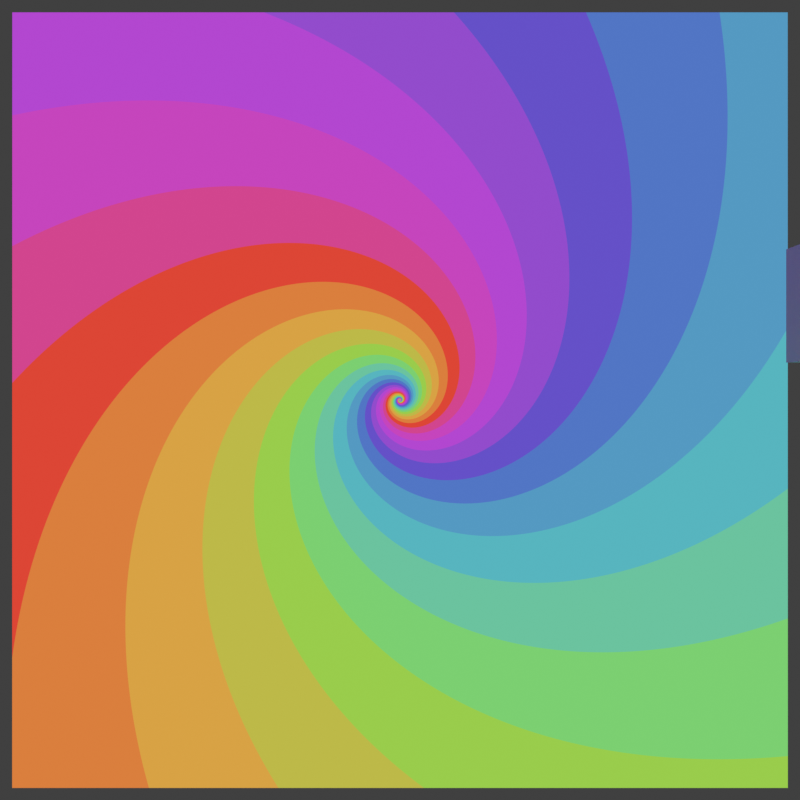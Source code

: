 # Source: Zenodes.blend  (saved by Blender 4.4.32; exported with 4.5.12 LTS)
import bpy
from mathutils import Matrix  # noqa: F401  (used for matrix-valued properties, if any)

bpy.ops.wm.read_factory_settings(use_empty=True)
scene = bpy.context.scene
scene.name = 'Scene'

# ---- collections
col_scene = bpy.data.collections.new('Scene'); scene.collection.children.link(col_scene)
col_meshes = bpy.data.collections.new('Meshes'); scene.collection.children.link(col_meshes)

# ---- materials (node trees are filled in below, after node groups)
mat_spiral_demo = bpy.data.materials.new('Spiral Demo')

# ---- node groups
ng_sector_texture = bpy.data.node_groups.new('Sector Texture', 'ShaderNodeTree')
_s = ng_sector_texture.interface.new_socket(name='Mask', in_out='OUTPUT', socket_type='NodeSocketFloat')
_s = ng_sector_texture.interface.new_socket(name='Artan2', in_out='OUTPUT', socket_type='NodeSocketFloat')
_s = ng_sector_texture.interface.new_socket(name='Sector Mask', in_out='OUTPUT', socket_type='NodeSocketFloat')
_s = ng_sector_texture.interface.new_socket(name='Index', in_out='OUTPUT', socket_type='NodeSocketFloat')
_s.description = 'Use a math node set to "Snap" with an increment of 2 to retrieve an index of each full sector'
_s = ng_sector_texture.interface.new_socket(name='Sectors', in_out='INPUT', socket_type='NodeSocketFloat')
_s.default_value = 11.1
_s.min_value = -1e+04
_s.max_value = 1e+04
_s = ng_sector_texture.interface.new_socket(name='Angle', in_out='INPUT', socket_type='NodeSocketFloat')
_s.subtype = 'ANGLE'
_s.default_value = 1.571
_s = ng_sector_texture.interface.new_socket(name='Vector', in_out='INPUT', socket_type='NodeSocketVector')
_s.min_value = -1e+04
_s.max_value = 1e+04
_s.hide_value = True
ng_sector_texture.description = 'Generate parametric sectors, or "beams" radiating from a central point'
_N = ng_sector_texture.nodes; _L = ng_sector_texture.links
n0 = _N.new('NodeGroupOutput'); n0.name = 'Group Output'; n0.location = (1060, 0)
n1 = _N.new('NodeGroupInput'); n1.name = 'Group Input'; n1.location = (30, -65)
n2 = _N.new('ShaderNodeMath'); n2.name = 'Math.001'; n2.location = (570, -65)
n2.operation = 'ARCTAN2'
n3 = _N.new('ShaderNodeSeparateXYZ'); n3.name = 'Separate XYZ'; n3.location = (390, -65)
n4 = _N.new('ShaderNodeMath'); n4.name = 'Math.002'; n4.location = (750, -65)
n4.inputs[1].default_value = 3.142
n5 = _N.new('ShaderNodeMath'); n5.name = 'Math.004'; n5.location = (35, -245)
n5.operation = 'FLOORED_MODULO'
n5.inputs[1].default_value = 1.0
n6 = _N.new('ShaderNodeMath'); n6.name = 'Math.005'; n6.location = (35, -65)
n6.operation = 'PINGPONG'
n7 = _N.new('ShaderNodeMath'); n7.name = 'Math.008'; n7.location = (100, 0)
n7.operation = 'DIVIDE'
n8 = _N.new('ShaderNodeMath'); n8.name = 'Math.009'; n8.location = (395, -425)
n8.operation = 'ROUND'
n9 = _N.new('ShaderNodeMath'); n9.name = 'Math.010'; n9.location = (215, -425)
n9.operation = 'SUBTRACT'
n10 = _N.new('ShaderNodeMath'); n10.name = 'Math.011'; n10.location = (215, -65)
n10.operation = 'MULTIPLY'
n10.inputs[1].default_value = 2.0
n11 = _N.new('ShaderNodeMath'); n11.name = 'Math.012'; n11.location = (390, -65)
n11.operation = 'DIVIDE'
n11.inputs[0].default_value = 6.283
n12 = _N.new('ShaderNodeMath'); n12.name = 'Math.013'; n12.location = (210, -65)
n12.operation = 'ROUND'
n13 = _N.new('ShaderNodeVectorRotate'); n13.name = 'Vector Rotate'; n13.location = (210, -65)
n13.rotation_type = 'Z_AXIS'
n14 = _N.new('NodeGroupInput'); n14.name = 'Group Input.001'; n14.location = (30, -65)
n15 = _N.new('NodeReroute'); n15.name = 'Reroute.001'; n15.location = (175, -225)
n15.width = 12
n15.socket_idname = 'NodeSocketFloat'
n16 = _N.new('NodeReroute'); n16.name = 'Reroute'; n16.location = (35, -225)
n16.width = 12
n16.socket_idname = 'NodeSocketFloat'
n17 = _N.new('ShaderNodeMath'); n17.name = 'Math.014'; n17.location = (35, -425)
n17.operation = 'DIVIDE'
n18 = _N.new('NodeFrame'); n18.name = 'Frame.001'; n18.location = (325, 245)
n18.label = 'Outputs'
n18.width = 565
n18.label_size = 40
n19 = _N.new('NodeFrame'); n19.name = 'Frame.002'; n19.location = (-910, 165)
n19.label = 'Initial Value'
n19.width = 920
n19.label_size = 40
n20 = _N.new('NodeFrame'); n20.name = 'Frame.003'; n20.location = (-550, -175)
n20.label = 'Sectors'
n20.width = 560
n20.label_size = 40
n1.parent = n19
n2.parent = n19
n3.parent = n19
n4.parent = n19
n5.parent = n18
n6.parent = n18
n8.parent = n18
n9.parent = n18
n10.parent = n18
n11.parent = n20
n12.parent = n20
n13.parent = n19
n14.parent = n20
n15.parent = n18
n16.parent = n18
n17.parent = n18
_L.new(n12.outputs[0], n11.inputs[1])
_L.new(n17.outputs[0], n9.inputs[0])
_L.new(n2.outputs[0], n4.inputs[0])
_L.new(n7.outputs[0], n6.inputs[0])
_L.new(n7.outputs[0], n5.inputs[0])
_L.new(n6.outputs[0], n10.inputs[0])
_L.new(n4.outputs[0], n7.inputs[0])
_L.new(n3.outputs[0], n2.inputs[1])
_L.new(n11.outputs[0], n7.inputs[1])
_L.new(n9.outputs[0], n8.inputs[0])
_L.new(n3.outputs[1], n2.inputs[0])
_L.new(n13.outputs[0], n3.inputs[0])
_L.new(n10.outputs[0], n0.inputs[0])
_L.new(n1.outputs[2], n13.inputs[0])
_L.new(n8.outputs[0], n0.inputs[3])
_L.new(n5.outputs[0], n0.inputs[2])
_L.new(n14.outputs[0], n12.inputs[0])
_L.new(n15.outputs[0], n0.inputs[1])
_L.new(n16.outputs[0], n15.inputs[0])
_L.new(n7.outputs[0], n16.inputs[0])
_L.new(n7.outputs[0], n17.inputs[0])
_L.new(n1.outputs[1], n13.inputs[3])
n0.is_active_output = True
ng_vector_power__s = bpy.data.node_groups.new('Vector Power [S]', 'ShaderNodeTree')
_s = ng_vector_power__s.interface.new_socket(name='Result', in_out='OUTPUT', socket_type='NodeSocketVector')
_s = ng_vector_power__s.interface.new_socket(name='Base', in_out='INPUT', socket_type='NodeSocketVector')
_s.min_value = -1e+04
_s.max_value = 1e+04
_s = ng_vector_power__s.interface.new_socket(name='Exponent', in_out='INPUT', socket_type='NodeSocketVector')
_s.min_value = -1e+04
_s.max_value = 1e+04
_N = ng_vector_power__s.nodes; _L = ng_vector_power__s.links
n0 = _N.new('NodeGroupOutput'); n0.name = 'Group Output'; n0.location = (360, 0)
n1 = _N.new('NodeGroupInput'); n1.name = 'Group Input'; n1.location = (-400, -100)
n2 = _N.new('ShaderNodeSeparateXYZ'); n2.name = 'Separate XYZ'; n2.location = (-220, 100)
n3 = _N.new('ShaderNodeCombineXYZ'); n3.name = 'Combine XYZ'; n3.location = (180, 0)
n4 = _N.new('ShaderNodeMath'); n4.name = 'Math.012'; n4.location = (0, 180)
n4.operation = 'POWER'
n5 = _N.new('ShaderNodeMath'); n5.name = 'Math.013'; n5.location = (0, 0)
n5.operation = 'POWER'
n6 = _N.new('ShaderNodeMath'); n6.name = 'Math.014'; n6.location = (0, -180)
n6.operation = 'POWER'
n7 = _N.new('ShaderNodeSeparateXYZ'); n7.name = 'Separate XYZ.001'; n7.location = (-220, -100)
n8 = _N.new('NodeGroupInput'); n8.name = 'Group Input.001'; n8.location = (-400, 100)
_L.new(n7.outputs[0], n4.inputs[1])
_L.new(n2.outputs[2], n6.inputs[0])
_L.new(n7.outputs[1], n5.inputs[1])
_L.new(n2.outputs[1], n5.inputs[0])
_L.new(n4.outputs[0], n3.inputs[0])
_L.new(n2.outputs[0], n4.inputs[0])
_L.new(n7.outputs[2], n6.inputs[1])
_L.new(n5.outputs[0], n3.inputs[1])
_L.new(n6.outputs[0], n3.inputs[2])
_L.new(n1.outputs[1], n7.inputs[0])
_L.new(n8.outputs[0], n2.inputs[0])
_L.new(n3.outputs[0], n0.inputs[0])
n0.is_active_output = True
ng_vector_spiral = bpy.data.node_groups.new('Vector Spiral', 'ShaderNodeTree')
_s = ng_vector_spiral.interface.new_socket(name='Vector', in_out='OUTPUT', socket_type='NodeSocketVector')
_s = ng_vector_spiral.interface.new_socket(name='Vector', in_out='INPUT', socket_type='NodeSocketVector')
_s.min_value = -1e+04
_s.max_value = 1e+04
_s.hide_value = True
_s = ng_vector_spiral.interface.new_socket(name='Scale', in_out='INPUT', socket_type='NodeSocketVector')
_s.default_value = (0.0, 0.0, 1.0)
_s.min_value = -1e+04
_s.max_value = 1e+04
_s = ng_vector_spiral.interface.new_socket(name='Perspective', in_out='INPUT', socket_type='NodeSocketVector')
_s.default_value = (1.0, 1.0, 1.0)
_s.min_value = -1e+04
_s.max_value = 1e+04
_N = ng_vector_spiral.nodes; _L = ng_vector_spiral.links
n0 = _N.new('NodeGroupOutput'); n0.name = 'Group Output'; n0.location = (580, 120)
n1 = _N.new('NodeGroupInput'); n1.name = 'Group Input'; n1.location = (-320, 20)
n2 = _N.new('ShaderNodeVectorMath'); n2.name = 'Vector Math.006'; n2.location = (-140, 20)
n2.operation = 'LENGTH'
n3 = _N.new('ShaderNodeVectorRotate'); n3.name = 'Vector Rotate'; n3.location = (400, 120)
n3.rotation_type = 'EULER_XYZ'
n4 = _N.new('NodeGroupInput'); n4.name = 'Group Input.001'; n4.location = (-140, -120)
n5 = _N.new('NodeGroupInput'); n5.name = 'Group Input.002'; n5.location = (220, 120)
n6 = _N.new('ShaderNodeVectorMath'); n6.name = 'Vector Math'; n6.location = (220, 20)
n6.operation = 'MULTIPLY'
n7 = _N.new('NodeGroupInput'); n7.name = 'Group Input.004'; n7.location = (40, -120)
n8 = _N.new('ShaderNodeGroup'); n8.name = 'Group'; n8.location = (40, 20)
n8.node_tree = ng_vector_power__s
_L.new(n6.outputs[0], n3.inputs[4])
_L.new(n1.outputs[0], n2.inputs[0])
_L.new(n3.outputs[0], n0.inputs[0])
_L.new(n5.outputs[0], n3.inputs[0])
_L.new(n7.outputs[1], n6.inputs[1])
_L.new(n2.outputs[1], n8.inputs[0])
_L.new(n8.outputs[0], n6.inputs[0])
_L.new(n4.outputs[2], n8.inputs[1])
n0.is_active_output = True
ng_vector_power__g = bpy.data.node_groups.new('Vector Power [G]', 'GeometryNodeTree')
_s = ng_vector_power__g.interface.new_socket(name='Vector', in_out='OUTPUT', socket_type='NodeSocketVector')
_s = ng_vector_power__g.interface.new_socket(name='Base', in_out='INPUT', socket_type='NodeSocketVector')
_s.min_value = -1e+04
_s.max_value = 1e+04
_s = ng_vector_power__g.interface.new_socket(name='Exponent', in_out='INPUT', socket_type='NodeSocketVector')
_s.min_value = -1e+04
_s.max_value = 1e+04
_N = ng_vector_power__g.nodes; _L = ng_vector_power__g.links
n0 = _N.new('NodeGroupOutput'); n0.name = 'Group Output'; n0.location = (400, 0)
n1 = _N.new('NodeGroupInput'); n1.name = 'Group Input'; n1.location = (-340, -40)
n2 = _N.new('ShaderNodeSeparateXYZ'); n2.name = 'Separate XYZ'; n2.location = (-160, 80)
n3 = _N.new('ShaderNodeCombineXYZ'); n3.name = 'Combine XYZ'; n3.location = (220, 0)
n4 = _N.new('ShaderNodeMath'); n4.name = 'Math.012'; n4.location = (40, 180)
n4.operation = 'POWER'
n5 = _N.new('ShaderNodeMath'); n5.name = 'Math.013'; n5.location = (40, 0)
n5.operation = 'POWER'
n6 = _N.new('ShaderNodeMath'); n6.name = 'Math.014'; n6.location = (40, -200)
n6.operation = 'POWER'
n7 = _N.new('ShaderNodeSeparateXYZ'); n7.name = 'Separate XYZ.001'; n7.location = (-160, -120)
_L.new(n2.outputs[1], n5.inputs[0])
_L.new(n6.outputs[0], n3.inputs[2])
_L.new(n2.outputs[0], n4.inputs[0])
_L.new(n2.outputs[2], n6.inputs[0])
_L.new(n4.outputs[0], n3.inputs[0])
_L.new(n5.outputs[0], n3.inputs[1])
_L.new(n1.outputs[0], n2.inputs[0])
_L.new(n3.outputs[0], n0.inputs[0])
_L.new(n1.outputs[1], n7.inputs[0])
_L.new(n7.outputs[0], n4.inputs[1])
_L.new(n7.outputs[1], n5.inputs[1])
_L.new(n7.outputs[2], n6.inputs[1])
n0.is_active_output = True
ng_companding__g = bpy.data.node_groups.new('Companding [G]', 'GeometryNodeTree')
_s = ng_companding__g.interface.new_socket(name='Result', in_out='OUTPUT', socket_type='NodeSocketColor')
_s = ng_companding__g.interface.new_socket(name='Value', in_out='INPUT', socket_type='NodeSocketColor')
_N = ng_companding__g.nodes; _L = ng_companding__g.links
n0 = _N.new('NodeGroupOutput'); n0.name = 'Group Output'; n0.location = (1080, 160)
n1 = _N.new('NodeGroupInput'); n1.name = 'Group Input'; n1.location = (80, 60)
n2 = _N.new('ShaderNodeValue'); n2.name = 'Value'; n2.location = (280, -200)
n2.label = 'a'
n2.outputs[0].default_value = 1.055
n3 = _N.new('ShaderNodeValue'); n3.name = 'Value.001'; n3.location = (-120, -40)
n3.label = 'gamma'
n3.outputs[0].default_value = 2.4
n4 = _N.new('ShaderNodeValue'); n4.name = 'Value.002'; n4.location = (500, -220)
n4.label = 'b'
n4.outputs[0].default_value = 0.055
n5 = _N.new('ShaderNodeValue'); n5.name = 'Value.003'; n5.location = (280, 160)
n5.label = 'c'
n5.outputs[0].default_value = 12.92
n6 = _N.new('ShaderNodeValue'); n6.name = 'Value.004'; n6.location = (280, 360)
n6.label = 'd'
n6.outputs[0].default_value = 40.45
n7 = _N.new('NodeGroupInput'); n7.name = 'Group Input.001'; n7.location = (280, 60)
n8 = _N.new('GeometryNodeSwitch'); n8.name = 'Switch'; n8.location = (880, 160)
n8.input_type = 'VECTOR'
n9 = _N.new('FunctionNodeCompare'); n9.name = 'Compare.001'; n9.location = (680, 360)
n9.operation = 'LESS_EQUAL'
n9.data_type = 'VECTOR'
n9.inputs[12].default_value = 0.32
n10 = _N.new('ShaderNodeMath'); n10.name = 'Math.008'; n10.location = (480, 360)
n10.operation = 'DIVIDE'
n10.inputs[1].default_value = 1000.0
n11 = _N.new('ShaderNodeMath'); n11.name = 'Math.009'; n11.location = (80, -40)
n11.operation = 'DIVIDE'
n11.inputs[0].default_value = 1.0
n12 = _N.new('ShaderNodeVectorMath'); n12.name = 'Vector Math.001'; n12.location = (480, 160)
n12.operation = 'MULTIPLY'
n13 = _N.new('GeometryNodeGroup'); n13.name = 'Group'; n13.location = (280, -40)
n13.node_tree = ng_vector_power__g
n14 = _N.new('ShaderNodeVectorMath'); n14.name = 'Vector Math.002'; n14.location = (480, -40)
n14.operation = 'MULTIPLY'
n15 = _N.new('ShaderNodeVectorMath'); n15.name = 'Vector Math.003'; n15.location = (680, -40)
n15.operation = 'SUBTRACT'
_L.new(n8.outputs[0], n0.inputs[0])
_L.new(n6.outputs[0], n10.inputs[0])
_L.new(n9.outputs[0], n8.inputs[0])
_L.new(n3.outputs[0], n11.inputs[1])
_L.new(n5.outputs[0], n12.inputs[0])
_L.new(n12.outputs[0], n8.inputs[1])
_L.new(n1.outputs[0], n13.inputs[0])
_L.new(n11.outputs[0], n13.inputs[1])
_L.new(n13.outputs[0], n14.inputs[0])
_L.new(n2.outputs[0], n14.inputs[1])
_L.new(n14.outputs[0], n15.inputs[0])
_L.new(n4.outputs[0], n15.inputs[1])
_L.new(n15.outputs[0], n8.inputs[2])
_L.new(n7.outputs[0], n12.inputs[1])
_L.new(n10.outputs[0], n9.inputs[4])
_L.new(n12.outputs[0], n9.inputs[5])
n0.is_active_output = True
ng_frame_range__g = bpy.data.node_groups.new('Frame Range [G]', 'GeometryNodeTree')
_s = ng_frame_range__g.interface.new_socket(name='Value', in_out='OUTPUT', socket_type='NodeSocketFloat')
_s.default_value = -0.8193
_N = ng_frame_range__g.nodes; _L = ng_frame_range__g.links
n0 = _N.new('NodeGroupOutput'); n0.name = 'Group Output'; n0.location = (190, 0)
n1 = _N.new('ShaderNodeValue'); n1.name = 'Value'; n1.location = (0, 0)
n1.outputs[0].default_value = -0.8554
_L.new(n1.outputs[0], n0.inputs[0])
n0.is_active_output = True
ng_testing = bpy.data.node_groups.new('Testing', 'GeometryNodeTree')
_s = ng_testing.interface.new_socket(name='Geometry', in_out='OUTPUT', socket_type='NodeSocketGeometry')
_s = ng_testing.interface.new_socket(name='Geometry', in_out='INPUT', socket_type='NodeSocketGeometry')
ng_testing.is_modifier = True
_N = ng_testing.nodes; _L = ng_testing.links
n0 = _N.new('NodeGroupInput'); n0.name = 'Group Input'; n0.location = (-340, 0)
n1 = _N.new('NodeGroupOutput'); n1.name = 'Group Output'; n1.location = (200, 0)
n2 = _N.new('GeometryNodeGroup'); n2.name = 'Group.001'; n2.location = (-40, 140)
n2.node_tree = ng_companding__g
n2.inputs[0].default_value = (0.0, 0.0, 0.0, 1.0)
n3 = _N.new('GeometryNodeGroup'); n3.name = 'Group.002'; n3.location = (-260, 220)
n3.node_tree = ng_frame_range__g
n4 = _N.new('NodeGroupOutput'); n4.name = 'Group Output.001'; n4.location = (524, 1161)
_L.new(n0.outputs[0], n1.inputs[0])
n1.is_active_output = True

# ---- material node trees
mat_spiral_demo.use_nodes = True; mat_spiral_demo.node_tree.nodes.clear()
_N = mat_spiral_demo.node_tree.nodes; _L = mat_spiral_demo.node_tree.links
n0 = _N.new('ShaderNodeOutputMaterial'); n0.name = 'Material Output'; n0.location = (5200, -620)
n1 = _N.new('ShaderNodeMath'); n1.name = 'Math.013'; n1.location = (4740, -620)
n1.operation = 'DIVIDE'
n2 = _N.new('ShaderNodeValToRGB'); n2.name = 'Color Ramp'; n2.location = (4920, -620)
while len(n2.color_ramp.elements) > 1: n2.color_ramp.elements.remove(n2.color_ramp.elements[-1])
n2.color_ramp.elements[0].position = 0.0; n2.color_ramp.elements[0].color = (0.719, 0.06076, 0.03546, 1.0)
_e = n2.color_ramp.elements.new(0.1374); _e.color = (0.6851, 0.371, 0.05917, 1.0)
_e = n2.color_ramp.elements.new(0.2996); _e.color = (0.2268, 0.6681, 0.07482, 1.0)
_e = n2.color_ramp.elements.new(0.4647); _e.color = (0.09591, 0.4636, 0.5191, 1.0)
_e = n2.color_ramp.elements.new(0.6455); _e.color = (0.07915, 0.08377, 0.5658, 1.0)
_e = n2.color_ramp.elements.new(0.8282); _e.color = (0.515, 0.05865, 0.6423, 1.0)
_e = n2.color_ramp.elements.new(1.0); _e.color = (0.719, 0.06076, 0.03546, 1.0)
n3 = _N.new('ShaderNodeMath'); n3.name = 'Math.014'; n3.location = (4560, -620)
n3.operation = 'SNAP'
n3.inputs[1].default_value = 2.0
n4 = _N.new('ShaderNodeMapping'); n4.name = 'Mapping.005'; n4.location = (3960, -620)
n4.inputs[1].default_value = (-0.5, -0.5, 0.0)
n5 = _N.new('ShaderNodeTexCoord'); n5.name = 'Texture Coordinate.006'; n5.location = (3780, -620)
n6 = _N.new('ShaderNodeGroup'); n6.name = 'Group.006'; n6.location = (4380, -620)
n6.node_tree = ng_sector_texture
n6.inputs[1].default_value = 1.571
n7 = _N.new('ShaderNodeGroup'); n7.name = 'Group.018'; n7.location = (4200, -620)
n7.node_tree = ng_vector_spiral
n7.inputs[1].default_value = (0.0, 0.0, 4.0)
n7.inputs[2].default_value = (1.0, 1.0, -0.25)
n8 = _N.new('ShaderNodeValue'); n8.name = 'Value.001'; n8.location = (4200, -940)
n8.label = 'Sectors'
n8.outputs[0].default_value = 15.0
n9 = _N.new('ShaderNodeMath'); n9.name = 'Math.015'; n9.location = (4560, -940)
n9.operation = 'MULTIPLY'
n9.inputs[1].default_value = 2.0
n10 = _N.new('ShaderNodeMath'); n10.name = 'Math.016'; n10.location = (4380, -940)
n10.operation = 'ROUND'
n10.inputs[1].default_value = 2.0
_L.new(n3.outputs[0], n1.inputs[0])
_L.new(n1.outputs[0], n2.inputs[0])
_L.new(n5.outputs[2], n4.inputs[0])
_L.new(n7.outputs[0], n6.inputs[2])
_L.new(n6.outputs[3], n3.inputs[0])
_L.new(n2.outputs[0], n0.inputs[0])
_L.new(n4.outputs[0], n7.inputs[0])
_L.new(n8.outputs[0], n6.inputs[0])
_L.new(n10.outputs[0], n9.inputs[0])
_L.new(n9.outputs[0], n1.inputs[1])
_L.new(n8.outputs[0], n10.inputs[0])
n0.is_active_output = True

# ---- world
world_world = bpy.data.worlds.new('World'); scene.world = world_world
world_world.use_nodes = True; world_world.node_tree.nodes.clear()
_N = world_world.node_tree.nodes; _L = world_world.node_tree.links
n0 = _N.new('ShaderNodeOutputWorld'); n0.name = 'World Output'; n0.location = (300, 300)
n1 = _N.new('ShaderNodeBackground'); n1.name = 'Background'; n1.location = (10, 300)
n1.inputs[0].default_value = (0.05088, 0.05088, 0.05088, 1.0)
_L.new(n1.outputs[0], n0.inputs[0])
n0.is_active_output = True
world_world.color = (0.05088, 0.05088, 0.05088)
world_world.use_sun_shadow = False
world_world.sun_shadow_jitter_overblur = 0.0
world_world.light_settings.ao_factor = 0.0
world_world.light_settings.distance = 0.0

# ---- cameras
cam_camera = bpy.data.cameras.new('Camera')
cam_camera.clip_end = 100.0
cam_camera.lens = 20.0
cam_camera.ortho_scale = 7.314

# ---- meshes
me_plane = bpy.data.meshes.new('Plane')
me_plane.from_pydata([(-8.132, 3.555e-07, -8.132), (8.132, 3.555e-07, -8.132), (-8.132, -3.555e-07, 8.132), (8.132, -3.555e-07, 8.132), (-8.132, 14.85, -8.132), (8.132, 14.85, -8.132), (-8.132, 14.85, 8.132), (8.132, 14.85, 8.132)], [], [(0, 2, 3, 1), (4, 5, 7, 6), (1, 3, 7, 5), (2, 0, 4, 6), (3, 2, 6, 7), (0, 1, 5, 4)])
_uv = me_plane.uv_layers.new(name='UVMap')
_uv.uv.foreach_set('vector', [0.0, 0.0, 0.0, 1.0, 1.0, 1.0, 1.0, 0.0, 0.0, 0.0, 1.0, 0.0, 1.0, 1.0, 0.0, 1.0, 1.0, 0.0, 1.0, 1.0, 1.0, 1.0, 1.0, 0.0, 0.0, 1.0, 0.0, 0.0, 0.0, 0.0, 0.0, 1.0, 1.0, 1.0, 0.0, 1.0, 0.0, 1.0, 1.0, 1.0, 0.0, 0.0, 1.0, 0.0, 1.0, 0.0, 0.0, 0.0])
me_plane.materials.append(mat_spiral_demo)
me_plane.update()
me_cube = bpy.data.meshes.new('Cube')
me_cube.from_pydata([(-1.0, -1.0, -1.0), (-1.0, -1.0, 1.0), (-1.0, 1.0, -1.0), (-1.0, 1.0, 1.0), (1.0, -1.0, -1.0), (1.0, -1.0, 1.0), (1.0, 1.0, -1.0), (1.0, 1.0, 1.0)], [], [(0, 1, 3, 2), (2, 3, 7, 6), (6, 7, 5, 4), (4, 5, 1, 0), (2, 6, 4, 0), (7, 3, 1, 5)])
_uv = me_cube.uv_layers.new(name='UVMap')
_uv.uv.foreach_set('vector', [0.375, 0.0, 0.625, 0.0, 0.625, 0.25, 0.375, 0.25, 0.375, 0.25, 0.625, 0.25, 0.625, 0.5, 0.375, 0.5, 0.375, 0.5, 0.625, 0.5, 0.625, 0.75, 0.375, 0.75, 0.375, 0.75, 0.625, 0.75, 0.625, 1.0, 0.375, 1.0, 0.125, 0.5, 0.375, 0.5, 0.375, 0.75, 0.125, 0.75, 0.625, 0.5, 0.875, 0.5, 0.875, 0.75, 0.625, 0.75])
me_cube.update()

# ---- objects
ob_camera = bpy.data.objects.new('Camera', cam_camera)
ob_backplane = bpy.data.objects.new('Backplane', me_plane)
ob_cube = bpy.data.objects.new('Cube', me_cube)

# ---- transforms, parenting, visibility, modifiers, constraints
ob_camera.location = (0.0, -9.32, 0.0)
ob_camera.rotation_euler = (1.571, 0.0, 0.0)
ob_camera.scale = (1.817, 1.817, 1.817)
ob_camera.lock_rotations_4d = False
ob_camera.empty_display_type = 'ARROWS'
ob_camera.color = (0.0, 0.0, 0.0, 0.0)
ob_camera.display_type = 'WIRE'
ob_camera.lineart.crease_threshold = 0.0
ob_backplane.location = (0.0, 0.0, 0.0)
_m = ob_backplane.modifiers.new('GeometryNodes', 'NODES')
_m.node_group = ng_testing
ob_cube.location = (7.824, -2.467, 1.663)

# ---- collection membership
col_scene.objects.link(ob_camera)
col_meshes.objects.link(ob_backplane)
col_meshes.objects.link(ob_cube)
def _layer_coll(name, lc=None):
    lc = lc or bpy.context.view_layer.layer_collection
    for c in lc.children:
        if c.name == name: return c
        r = _layer_coll(name, c)
        if r: return r
_layer_coll('Scene').holdout = True

# ---- scene / render settings (as saved in the file)
scene.camera = ob_camera
scene.frame_start = 1; scene.frame_end = 250; scene.frame_set(213)
scene.render.engine = 'BLENDER_EEVEE_NEXT'
scene.render.resolution_x = 2000
scene.render.resolution_y = 2000
scene.render.film_transparent = True
scene.cycles.shading_system = True
scene.cycles.denoising_use_gpu = True
scene.cycles.samples = 1
scene.cycles.sampling_pattern = 'TABULATED_SOBOL'
scene.cycles.caustics_reflective = False
scene.cycles.caustics_refractive = False
scene.cycles.max_bounces = 1
scene.cycles.diffuse_bounces = 2
scene.cycles.glossy_bounces = 2
scene.cycles.transmission_bounces = 2
scene.cycles.volume_bounces = 2
scene.cycles.transparent_max_bounces = 2
scene.cycles.use_animated_seed = True
scene.cycles.fast_gi_method = 'ADD'
scene.eevee.ray_tracing_options.trace_max_roughness = 0.0
scene.view_settings.view_transform = 'Standard'
bpy.context.view_layer.update()

# ---- added for rendering (the .blend has no usable light): sun
light_auto_sun = bpy.data.lights.new('AutoSun', 'SUN')
light_auto_sun.energy = 3.0
light_auto_sun.angle = 0.0523599
ob_auto_sun = bpy.data.objects.new('AutoSun', light_auto_sun)
scene.collection.objects.link(ob_auto_sun)
ob_auto_sun.rotation_euler = (0.872665, 0.174533, 0.523599)
bpy.context.view_layer.update()
